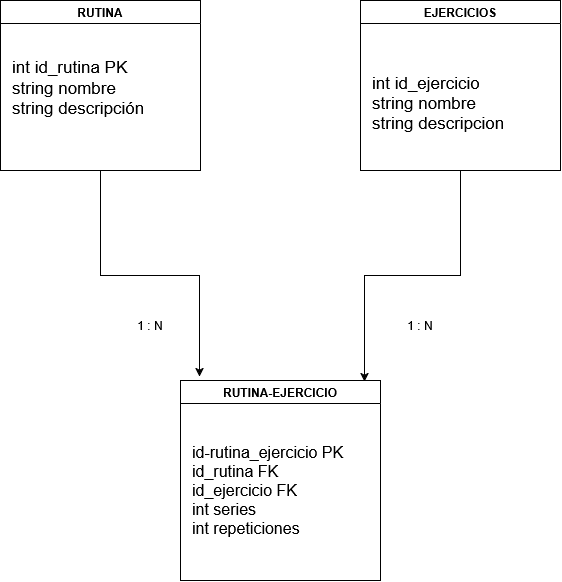

The diagram above was exported from draw.io. Its source (the exported page's mxGraphModel, read from the mxfile embedded in the PNG):
<mxGraphModel dx="1120" dy="612" grid="1" gridSize="10" guides="1" tooltips="1" connect="1" arrows="1" fold="1" page="1" pageScale="1" pageWidth="827" pageHeight="1169" math="0" shadow="0">
  <root>
    <mxCell id="0" />
    <mxCell id="1" parent="0" />
    <mxCell id="-TUpNt9hsN20KgmgwqiV-2" parent="1" style="swimlane;whiteSpace=wrap;html=1;" value="RUTINA" vertex="1">
      <mxGeometry height="170" width="200" x="120" y="70" as="geometry" />
    </mxCell>
    <mxCell id="-TUpNt9hsN20KgmgwqiV-6" parent="-TUpNt9hsN20KgmgwqiV-2" style="text;html=1;whiteSpace=wrap;strokeColor=none;fillColor=none;align=left;verticalAlign=middle;rounded=0;" value="&lt;div align=&quot;left&quot;&gt;&lt;font style=&quot;font-size: 17px;&quot;&gt;int id_rutina PK&lt;/font&gt;&lt;/div&gt;&lt;div align=&quot;left&quot;&gt;&lt;font style=&quot;font-size: 17px;&quot;&gt;string nombre&lt;/font&gt;&lt;/div&gt;&lt;div align=&quot;left&quot;&gt;&lt;font style=&quot;font-size: 17px;&quot;&gt;string descripción&lt;/font&gt;&lt;/div&gt;&lt;div align=&quot;left&quot;&gt;&lt;br&gt;&lt;/div&gt;" vertex="1">
      <mxGeometry height="130" width="180" x="10" y="30" as="geometry" />
    </mxCell>
    <mxCell id="DOH73Y8AD3c0RBds3O5i-4" edge="1" parent="1" source="-TUpNt9hsN20KgmgwqiV-3" style="edgeStyle=orthogonalEdgeStyle;rounded=0;orthogonalLoop=1;jettySize=auto;html=1;entryX=0.92;entryY=0.005;entryDx=0;entryDy=0;entryPerimeter=0;" target="DOH73Y8AD3c0RBds3O5i-1">
      <mxGeometry relative="1" as="geometry">
        <mxPoint x="480" y="440" as="targetPoint" />
      </mxGeometry>
    </mxCell>
    <mxCell id="-TUpNt9hsN20KgmgwqiV-3" parent="1" style="swimlane;whiteSpace=wrap;html=1;" value="EJERCICIOS" vertex="1">
      <mxGeometry height="170" width="200" x="480" y="70" as="geometry" />
    </mxCell>
    <mxCell id="-TUpNt9hsN20KgmgwqiV-7" parent="-TUpNt9hsN20KgmgwqiV-3" style="text;html=1;whiteSpace=wrap;strokeColor=none;fillColor=none;align=left;verticalAlign=middle;rounded=0;" value="&lt;div align=&quot;left&quot;&gt;&lt;font style=&quot;font-size: 17px;&quot;&gt;int id_ejercicio&lt;/font&gt;&lt;/div&gt;&lt;div align=&quot;left&quot;&gt;&lt;font style=&quot;font-size: 17px;&quot;&gt;string nombre&lt;/font&gt;&lt;/div&gt;&lt;div align=&quot;left&quot;&gt;&lt;font style=&quot;font-size: 17px;&quot;&gt;string descripcion&lt;/font&gt;&lt;/div&gt;" vertex="1">
      <mxGeometry height="115" width="180" x="10" y="45" as="geometry" />
    </mxCell>
    <mxCell id="DOH73Y8AD3c0RBds3O5i-1" parent="1" style="swimlane;whiteSpace=wrap;html=1;" value="RUTINA-EJERCICIO" vertex="1">
      <mxGeometry height="200" width="200" x="300" y="450" as="geometry" />
    </mxCell>
    <mxCell id="DOH73Y8AD3c0RBds3O5i-7" parent="DOH73Y8AD3c0RBds3O5i-1" style="text;html=1;whiteSpace=wrap;strokeColor=none;fillColor=none;align=left;verticalAlign=middle;rounded=0;" value="&lt;div align=&quot;left&quot;&gt;&lt;font style=&quot;font-size: 16px;&quot;&gt;id-rutina_ejercicio PK&lt;/font&gt;&lt;/div&gt;&lt;div align=&quot;left&quot;&gt;&lt;font style=&quot;font-size: 16px;&quot;&gt;id_rutina FK&lt;/font&gt;&lt;/div&gt;&lt;div align=&quot;left&quot;&gt;&lt;font style=&quot;font-size: 16px;&quot;&gt;id_ejercicio FK&lt;/font&gt;&lt;/div&gt;&lt;div align=&quot;left&quot;&gt;&lt;font style=&quot;font-size: 16px;&quot;&gt;int series&lt;/font&gt;&lt;/div&gt;&lt;div align=&quot;left&quot;&gt;&lt;font style=&quot;font-size: 16px;&quot;&gt;int repeticiones&lt;/font&gt;&lt;/div&gt;" vertex="1">
      <mxGeometry height="140" width="180" x="10" y="40" as="geometry" />
    </mxCell>
    <mxCell id="DOH73Y8AD3c0RBds3O5i-3" edge="1" parent="1" source="-TUpNt9hsN20KgmgwqiV-2" style="edgeStyle=orthogonalEdgeStyle;rounded=0;orthogonalLoop=1;jettySize=auto;html=1;entryX=0.095;entryY=-0.02;entryDx=0;entryDy=0;entryPerimeter=0;" target="DOH73Y8AD3c0RBds3O5i-1">
      <mxGeometry relative="1" as="geometry" />
    </mxCell>
    <mxCell id="DOH73Y8AD3c0RBds3O5i-5" parent="1" style="text;html=1;whiteSpace=wrap;strokeColor=none;fillColor=none;align=center;verticalAlign=middle;rounded=0;" value="1 : N" vertex="1">
      <mxGeometry height="30" width="60" x="240" y="380" as="geometry" />
    </mxCell>
    <mxCell id="DOH73Y8AD3c0RBds3O5i-6" parent="1" style="text;html=1;whiteSpace=wrap;strokeColor=none;fillColor=none;align=center;verticalAlign=middle;rounded=0;" value="1 : N" vertex="1">
      <mxGeometry height="30" width="60" x="510" y="380" as="geometry" />
    </mxCell>
  </root>
</mxGraphModel>